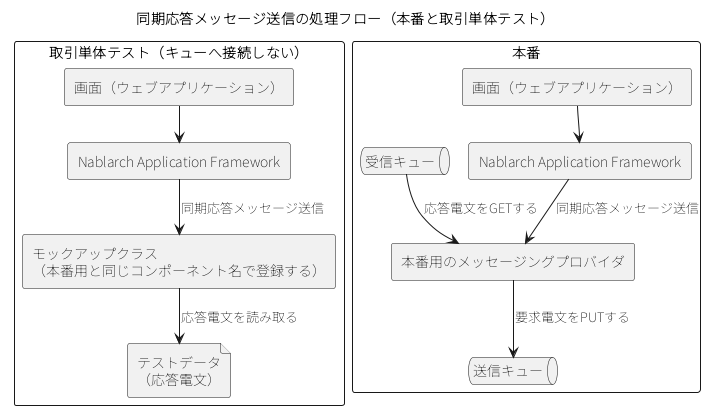

The diagram above was rendered by PlantUML. Its source (embedded in the PNG):
@startuml
!pragma layout smetana
skinparam shadowing false
skinparam defaultFontName "Noto Sans JP"
title 同期応答メッセージ送信の処理フロー（本番と取引単体テスト）
rectangle "取引単体テスト（キューへ接続しない）" as T {
  rectangle "画面（ウェブアプリケーション）" as TW
  rectangle "Nablarch Application Framework" as TN
  rectangle "モックアップクラス\n（本番用と同じコンポーネント名で登録する）" as TM
  file "テストデータ\n（応答電文）" as TD
  TW --> TN
  TN --> TM : 同期応答メッセージ送信
  TM --> TD : 応答電文を読み取る
}
rectangle "本番" as P {
  rectangle "画面（ウェブアプリケーション）" as PW
  rectangle "Nablarch Application Framework" as PN
  rectangle "本番用のメッセージングプロバイダ" as PP
  queue "送信キュー" as PSQ
  queue "受信キュー" as PRQ
  PW --> PN
  PN --> PP : 同期応答メッセージ送信
  PP --> PSQ : 要求電文をPUTする
  PRQ --> PP : 応答電文をGETする
}
@enduml